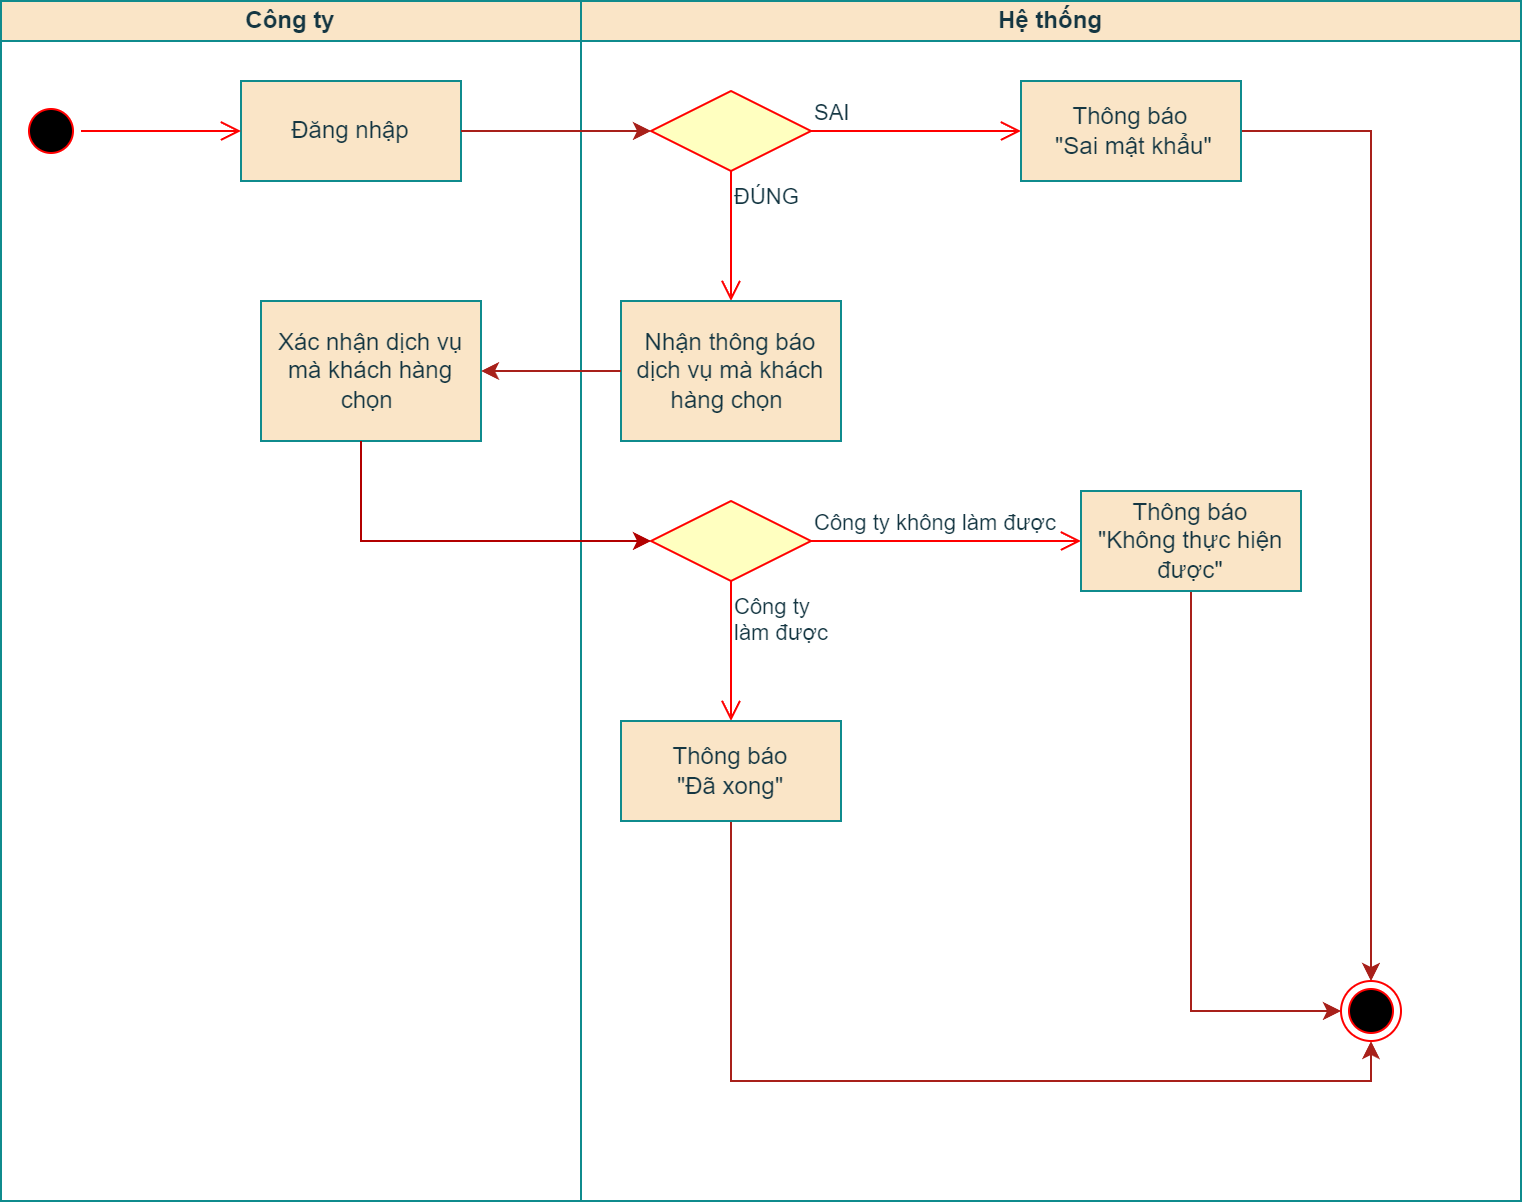

The diagram above was exported from draw.io. Its source (the exported page's mxGraphModel, read from the mxfile embedded in the PNG):
<mxGraphModel dx="1750" dy="1035" grid="1" gridSize="10" guides="1" tooltips="1" connect="1" arrows="1" fold="1" page="1" pageScale="1" pageWidth="827" pageHeight="1169" math="0" shadow="0">
  <root>
    <mxCell id="0" />
    <mxCell id="1" parent="0" />
    <mxCell id="32ec3dlLyPqKvSiOEMLm-1" value="Công ty" style="swimlane;startSize=20;whiteSpace=wrap;html=1;strokeColor=#0F8B8D;fontColor=#143642;fillColor=#FAE5C7;" vertex="1" parent="1">
      <mxGeometry x="34" y="230" width="290" height="600" as="geometry" />
    </mxCell>
    <mxCell id="32ec3dlLyPqKvSiOEMLm-2" value="Đăng nhập" style="html=1;whiteSpace=wrap;strokeColor=#0F8B8D;fontColor=#143642;fillColor=#FAE5C7;" vertex="1" parent="32ec3dlLyPqKvSiOEMLm-1">
      <mxGeometry x="120" y="40" width="110" height="50" as="geometry" />
    </mxCell>
    <mxCell id="32ec3dlLyPqKvSiOEMLm-3" value="" style="ellipse;html=1;shape=startState;fillColor=#000000;strokeColor=#ff0000;fontColor=#143642;" vertex="1" parent="32ec3dlLyPqKvSiOEMLm-1">
      <mxGeometry x="10" y="50" width="30" height="30" as="geometry" />
    </mxCell>
    <mxCell id="32ec3dlLyPqKvSiOEMLm-4" value="" style="edgeStyle=orthogonalEdgeStyle;html=1;verticalAlign=bottom;endArrow=open;endSize=8;strokeColor=#ff0000;rounded=0;fontColor=#143642;fillColor=#FAE5C7;entryX=0;entryY=0.5;entryDx=0;entryDy=0;" edge="1" parent="32ec3dlLyPqKvSiOEMLm-1" source="32ec3dlLyPqKvSiOEMLm-3" target="32ec3dlLyPqKvSiOEMLm-2">
      <mxGeometry relative="1" as="geometry">
        <mxPoint x="110" y="65" as="targetPoint" />
      </mxGeometry>
    </mxCell>
    <mxCell id="32ec3dlLyPqKvSiOEMLm-5" value="Xác nhận dịch vụ mà khách hàng chọn&amp;nbsp;" style="html=1;whiteSpace=wrap;strokeColor=#0F8B8D;fontColor=#143642;fillColor=#FAE5C7;" vertex="1" parent="32ec3dlLyPqKvSiOEMLm-1">
      <mxGeometry x="130" y="150" width="110" height="70" as="geometry" />
    </mxCell>
    <mxCell id="32ec3dlLyPqKvSiOEMLm-6" value="Hệ thống" style="swimlane;startSize=20;whiteSpace=wrap;html=1;strokeColor=#0F8B8D;fontColor=#143642;fillColor=#FAE5C7;" vertex="1" parent="1">
      <mxGeometry x="324" y="230" width="470" height="600" as="geometry" />
    </mxCell>
    <mxCell id="32ec3dlLyPqKvSiOEMLm-7" value="" style="rhombus;whiteSpace=wrap;html=1;fontColor=#000000;fillColor=#ffffc0;strokeColor=#ff0000;" vertex="1" parent="32ec3dlLyPqKvSiOEMLm-6">
      <mxGeometry x="35" y="45" width="80" height="40" as="geometry" />
    </mxCell>
    <mxCell id="32ec3dlLyPqKvSiOEMLm-8" value="SAI" style="edgeStyle=orthogonalEdgeStyle;html=1;align=left;verticalAlign=bottom;endArrow=open;endSize=8;strokeColor=#ff0000;rounded=0;fontColor=#143642;fillColor=#FAE5C7;entryX=0;entryY=0.5;entryDx=0;entryDy=0;" edge="1" parent="32ec3dlLyPqKvSiOEMLm-6" source="32ec3dlLyPqKvSiOEMLm-7" target="32ec3dlLyPqKvSiOEMLm-12">
      <mxGeometry x="-1" relative="1" as="geometry">
        <mxPoint x="190" y="65" as="targetPoint" />
      </mxGeometry>
    </mxCell>
    <mxCell id="32ec3dlLyPqKvSiOEMLm-9" value="ĐÚNG" style="html=1;align=left;verticalAlign=top;endArrow=open;endSize=8;strokeColor=#ff0000;rounded=0;fontColor=#143642;fillColor=#FAE5C7;exitX=0.5;exitY=1;exitDx=0;exitDy=0;entryX=0.5;entryY=0;entryDx=0;entryDy=0;" edge="1" parent="32ec3dlLyPqKvSiOEMLm-6" source="32ec3dlLyPqKvSiOEMLm-7" target="32ec3dlLyPqKvSiOEMLm-10">
      <mxGeometry x="-1" relative="1" as="geometry">
        <mxPoint x="75" y="140" as="targetPoint" />
        <mxPoint x="67.5" y="85" as="sourcePoint" />
      </mxGeometry>
    </mxCell>
    <mxCell id="32ec3dlLyPqKvSiOEMLm-10" value="Nhận thông báo dịch vụ mà khách hàng chọn&amp;nbsp;" style="html=1;whiteSpace=wrap;strokeColor=#0F8B8D;fontColor=#143642;fillColor=#FAE5C7;" vertex="1" parent="32ec3dlLyPqKvSiOEMLm-6">
      <mxGeometry x="20" y="150" width="110" height="70" as="geometry" />
    </mxCell>
    <mxCell id="32ec3dlLyPqKvSiOEMLm-11" style="edgeStyle=orthogonalEdgeStyle;rounded=0;orthogonalLoop=1;jettySize=auto;html=1;exitX=1;exitY=0.5;exitDx=0;exitDy=0;strokeColor=#A8201A;fontColor=#143642;fillColor=#FAE5C7;" edge="1" parent="32ec3dlLyPqKvSiOEMLm-6" source="32ec3dlLyPqKvSiOEMLm-12" target="32ec3dlLyPqKvSiOEMLm-20">
      <mxGeometry relative="1" as="geometry" />
    </mxCell>
    <mxCell id="32ec3dlLyPqKvSiOEMLm-12" value="Thông báo&lt;div&gt;&amp;nbsp;&quot;Sai mật khẩu&quot;&lt;/div&gt;" style="html=1;whiteSpace=wrap;strokeColor=#0F8B8D;fontColor=#143642;fillColor=#FAE5C7;" vertex="1" parent="32ec3dlLyPqKvSiOEMLm-6">
      <mxGeometry x="220" y="40" width="110" height="50" as="geometry" />
    </mxCell>
    <mxCell id="32ec3dlLyPqKvSiOEMLm-13" value="" style="rhombus;whiteSpace=wrap;html=1;fontColor=#000000;fillColor=#ffffc0;strokeColor=#ff0000;" vertex="1" parent="32ec3dlLyPqKvSiOEMLm-6">
      <mxGeometry x="35" y="250" width="80" height="40" as="geometry" />
    </mxCell>
    <mxCell id="32ec3dlLyPqKvSiOEMLm-14" value="Công ty không làm được" style="edgeStyle=orthogonalEdgeStyle;html=1;align=left;verticalAlign=bottom;endArrow=open;endSize=8;strokeColor=#ff0000;rounded=0;fontColor=#143642;fillColor=#FAE5C7;entryX=0;entryY=0.5;entryDx=0;entryDy=0;" edge="1" parent="32ec3dlLyPqKvSiOEMLm-6" source="32ec3dlLyPqKvSiOEMLm-13" target="32ec3dlLyPqKvSiOEMLm-17">
      <mxGeometry x="-1" relative="1" as="geometry">
        <mxPoint x="215" y="270" as="targetPoint" />
      </mxGeometry>
    </mxCell>
    <mxCell id="32ec3dlLyPqKvSiOEMLm-15" value="Công ty&amp;nbsp;&lt;div&gt;làm được&lt;/div&gt;" style="edgeStyle=orthogonalEdgeStyle;html=1;align=left;verticalAlign=top;endArrow=open;endSize=8;strokeColor=#ff0000;rounded=0;fontColor=#143642;fillColor=#FAE5C7;entryX=0.5;entryY=0;entryDx=0;entryDy=0;" edge="1" parent="32ec3dlLyPqKvSiOEMLm-6" source="32ec3dlLyPqKvSiOEMLm-13" target="32ec3dlLyPqKvSiOEMLm-19">
      <mxGeometry x="-1" relative="1" as="geometry">
        <mxPoint x="75" y="350" as="targetPoint" />
      </mxGeometry>
    </mxCell>
    <mxCell id="32ec3dlLyPqKvSiOEMLm-16" style="edgeStyle=orthogonalEdgeStyle;rounded=0;orthogonalLoop=1;jettySize=auto;html=1;exitX=0.5;exitY=1;exitDx=0;exitDy=0;entryX=0;entryY=0.5;entryDx=0;entryDy=0;strokeColor=#A8201A;fontColor=#143642;fillColor=#FAE5C7;" edge="1" parent="32ec3dlLyPqKvSiOEMLm-6" source="32ec3dlLyPqKvSiOEMLm-17" target="32ec3dlLyPqKvSiOEMLm-20">
      <mxGeometry relative="1" as="geometry" />
    </mxCell>
    <mxCell id="32ec3dlLyPqKvSiOEMLm-17" value="Thông báo&lt;div&gt;&quot;Không thực hiện được&quot;&lt;/div&gt;" style="html=1;whiteSpace=wrap;strokeColor=#0F8B8D;fontColor=#143642;fillColor=#FAE5C7;" vertex="1" parent="32ec3dlLyPqKvSiOEMLm-6">
      <mxGeometry x="250" y="245" width="110" height="50" as="geometry" />
    </mxCell>
    <mxCell id="32ec3dlLyPqKvSiOEMLm-18" style="edgeStyle=orthogonalEdgeStyle;rounded=0;orthogonalLoop=1;jettySize=auto;html=1;exitX=0.5;exitY=1;exitDx=0;exitDy=0;entryX=0.5;entryY=1;entryDx=0;entryDy=0;strokeColor=#A8201A;fontColor=#143642;fillColor=#FAE5C7;" edge="1" parent="32ec3dlLyPqKvSiOEMLm-6" source="32ec3dlLyPqKvSiOEMLm-19" target="32ec3dlLyPqKvSiOEMLm-20">
      <mxGeometry relative="1" as="geometry" />
    </mxCell>
    <mxCell id="32ec3dlLyPqKvSiOEMLm-19" value="Thông báo&lt;div&gt;&quot;Đã xong&quot;&lt;/div&gt;" style="html=1;whiteSpace=wrap;strokeColor=#0F8B8D;fontColor=#143642;fillColor=#FAE5C7;" vertex="1" parent="32ec3dlLyPqKvSiOEMLm-6">
      <mxGeometry x="20" y="360" width="110" height="50" as="geometry" />
    </mxCell>
    <mxCell id="32ec3dlLyPqKvSiOEMLm-20" value="" style="ellipse;html=1;shape=endState;fillColor=#000000;strokeColor=#ff0000;" vertex="1" parent="32ec3dlLyPqKvSiOEMLm-6">
      <mxGeometry x="380" y="490" width="30" height="30" as="geometry" />
    </mxCell>
    <mxCell id="32ec3dlLyPqKvSiOEMLm-21" value="" style="edgeStyle=orthogonalEdgeStyle;rounded=0;orthogonalLoop=1;jettySize=auto;html=1;strokeColor=#A8201A;fontColor=#143642;fillColor=#FAE5C7;" edge="1" parent="1" source="32ec3dlLyPqKvSiOEMLm-2" target="32ec3dlLyPqKvSiOEMLm-7">
      <mxGeometry relative="1" as="geometry" />
    </mxCell>
    <mxCell id="32ec3dlLyPqKvSiOEMLm-22" style="edgeStyle=orthogonalEdgeStyle;rounded=0;orthogonalLoop=1;jettySize=auto;html=1;exitX=0;exitY=0.5;exitDx=0;exitDy=0;entryX=1;entryY=0.5;entryDx=0;entryDy=0;strokeColor=#A8201A;fontColor=#143642;fillColor=#FAE5C7;" edge="1" parent="1" source="32ec3dlLyPqKvSiOEMLm-10" target="32ec3dlLyPqKvSiOEMLm-5">
      <mxGeometry relative="1" as="geometry" />
    </mxCell>
    <mxCell id="32ec3dlLyPqKvSiOEMLm-23" style="edgeStyle=orthogonalEdgeStyle;rounded=0;orthogonalLoop=1;jettySize=auto;html=1;entryX=0;entryY=0.5;entryDx=0;entryDy=0;fillColor=#e51400;strokeColor=#B20000;" edge="1" parent="1" source="32ec3dlLyPqKvSiOEMLm-5" target="32ec3dlLyPqKvSiOEMLm-13">
      <mxGeometry relative="1" as="geometry">
        <Array as="points">
          <mxPoint x="214" y="500" />
        </Array>
      </mxGeometry>
    </mxCell>
  </root>
</mxGraphModel>